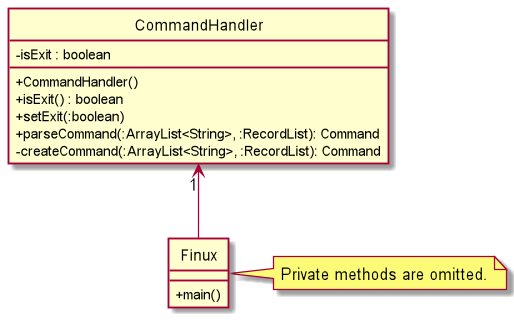

The diagram above was rendered by PlantUML. Its source (embedded in the PNG):
@startuml
skinparam classAttributeIconSize 0
hide circle

note "Private methods are omitted." as N1

class CommandHandler {
    -isExit : boolean
    +CommandHandler()
    +isExit() : boolean
    +setExit(:boolean)
    +parseCommand(:ArrayList<String>, :RecordList): Command
    -createCommand(:ArrayList<String>, :RecordList): Command
}

class Finux {
    +main()
}

CommandHandler"1" <-- Finux
Finux -right> N1
@enduml